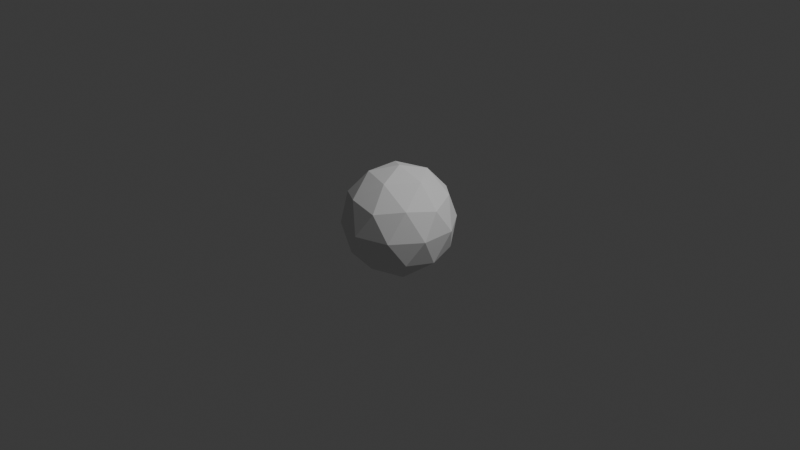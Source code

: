 # Source: enemy.blend  (saved by Blender 4.5.90; exported with 4.5.12 LTS)
import bpy
from mathutils import Matrix  # noqa: F401  (used for matrix-valued properties, if any)

bpy.ops.wm.read_factory_settings(use_empty=True)
scene = bpy.context.scene
scene.name = 'Scene'

# ---- collections
col_collection = bpy.data.collections.new('Collection'); scene.collection.children.link(col_collection)

# ---- world
world_world = bpy.data.worlds.new('World'); scene.world = world_world
world_world.use_nodes = True; world_world.node_tree.nodes.clear()
_N = world_world.node_tree.nodes; _L = world_world.node_tree.links
n0 = _N.new('ShaderNodeOutputWorld'); n0.name = 'World Output'; n0.location = (200, 100)
n1 = _N.new('ShaderNodeBackground'); n1.name = 'Background'; n1.location = (-200, 100)
n1.inputs[0].default_value = (0.05088, 0.05088, 0.05088, 1.0)
_L.new(n1.outputs[0], n0.inputs[0])
n0.is_active_output = True
world_world.color = (0.05088, 0.05088, 0.05088)
world_world.sun_shadow_jitter_overblur = 0.0

# ---- cameras
cam_camera = bpy.data.cameras.new('Camera')
cam_camera.clip_end = 100.0
cam_camera.ortho_scale = 7.314

# ---- lights
light_light = bpy.data.lights.new('Light', 'POINT')
light_light.energy = 1000.0
light_light.shadow_soft_size = 0.1

# ---- meshes
me_icosphere = bpy.data.meshes.new('Icosphere')
me_icosphere.from_pydata([(0.0, 0.0, -1.0), (0.7236, -0.5257, -0.4472), (-0.2764, -0.8506, -0.4472), (-0.8944, 0.0, -0.4472), (-0.2764, 0.8506, -0.4472), (0.7236, 0.5257, -0.4472), (0.2764, -0.8506, 0.4472), (-0.7236, -0.5257, 0.4472), (-0.7236, 0.5257, 0.4472), (0.2764, 0.8506, 0.4472), (0.8944, 0.0, 0.4472), (0.0, 0.0, 1.0), (-0.1625, -0.5, -0.8507), (0.4253, -0.309, -0.8507), (0.2629, -0.809, -0.5257), (0.8506, 0.0, -0.5257), (0.4253, 0.309, -0.8507), (-0.5257, 0.0, -0.8507), (-0.6882, -0.5, -0.5257), (-0.1625, 0.5, -0.8507), (-0.6882, 0.5, -0.5257), (0.2629, 0.809, -0.5257), (0.9511, -0.309, 0.0), (0.9511, 0.309, 0.0), (0.0, -1.0, 0.0), (0.5878, -0.809, 0.0), (-0.9511, -0.309, 0.0), (-0.5878, -0.809, 0.0), (-0.5878, 0.809, 0.0), (-0.9511, 0.309, 0.0), (0.5878, 0.809, 0.0), (0.0, 1.0, 0.0), (0.6882, -0.5, 0.5257), (-0.2629, -0.809, 0.5257), (-0.8506, 0.0, 0.5257), (-0.2629, 0.809, 0.5257), (0.6882, 0.5, 0.5257), (0.1625, -0.5, 0.8507), (0.5257, 0.0, 0.8507), (-0.4253, -0.309, 0.8507), (-0.4253, 0.309, 0.8507), (0.1625, 0.5, 0.8507)], [], [(0, 13, 12), (1, 13, 15), (0, 12, 17), (0, 17, 19), (0, 19, 16), (1, 15, 22), (2, 14, 24), (3, 18, 26), (4, 20, 28), (5, 21, 30), (1, 22, 25), (2, 24, 27), (3, 26, 29), (4, 28, 31), (5, 30, 23), (6, 32, 37), (7, 33, 39), (8, 34, 40), (9, 35, 41), (10, 36, 38), (38, 41, 11), (38, 36, 41), (36, 9, 41), (41, 40, 11), (41, 35, 40), (35, 8, 40), (40, 39, 11), (40, 34, 39), (34, 7, 39), (39, 37, 11), (39, 33, 37), (33, 6, 37), (37, 38, 11), (37, 32, 38), (32, 10, 38), (23, 36, 10), (23, 30, 36), (30, 9, 36), (31, 35, 9), (31, 28, 35), (28, 8, 35), (29, 34, 8), (29, 26, 34), (26, 7, 34), (27, 33, 7), (27, 24, 33), (24, 6, 33), (25, 32, 6), (25, 22, 32), (22, 10, 32), (30, 31, 9), (30, 21, 31), (21, 4, 31), (28, 29, 8), (28, 20, 29), (20, 3, 29), (26, 27, 7), (26, 18, 27), (18, 2, 27), (24, 25, 6), (24, 14, 25), (14, 1, 25), (22, 23, 10), (22, 15, 23), (15, 5, 23), (16, 21, 5), (16, 19, 21), (19, 4, 21), (19, 20, 4), (19, 17, 20), (17, 3, 20), (17, 18, 3), (17, 12, 18), (12, 2, 18), (15, 16, 5), (15, 13, 16), (13, 0, 16), (12, 14, 2), (12, 13, 14), (13, 1, 14)])
_uv = me_icosphere.uv_layers.new(name='UVMap')
_uv.uv.foreach_set('vector', [0.1818, 0.0, 0.2273, 0.07873, 0.1364, 0.07873, 0.2727, 0.1575, 0.3182, 0.07873, 0.3636, 0.1575, 0.9091, 0.0, 0.9545, 0.07873, 0.8636, 0.07873, 0.7273, 0.0, 0.7727, 0.07873, 0.6818, 0.07873, 0.5455, 0.0, 0.5909, 0.07873, 0.5, 0.07873, 0.2727, 0.1575, 0.3636, 0.1575, 0.3182, 0.2362, 0.09091, 0.1575, 0.1818, 0.1575, 0.1364, 0.2362, 0.8182, 0.1575, 0.9091, 0.1575, 0.8636, 0.2362, 0.6364, 0.1575, 0.7273, 0.1575, 0.6818, 0.2362, 0.4545, 0.1575, 0.5455, 0.1575, 0.5, 0.2362, 0.2727, 0.1575, 0.3182, 0.2362, 0.2273, 0.2362, 0.09091, 0.1575, 0.1364, 0.2362, 0.04546, 0.2362, 0.8182, 0.1575, 0.8636, 0.2362, 0.7727, 0.2362, 0.6364, 0.1575, 0.6818, 0.2362, 0.5909, 0.2362, 0.4545, 0.1575, 0.5, 0.2362, 0.4091, 0.2362, 0.1818, 0.3149, 0.2727, 0.3149, 0.2273, 0.3937, 0.0, 0.3149, 0.09091, 0.3149, 0.04546, 0.3937, 0.7273, 0.3149, 0.8182, 0.3149, 0.7727, 0.3937, 0.5455, 0.3149, 0.6364, 0.3149, 0.5909, 0.3937, 0.3636, 0.3149, 0.4545, 0.3149, 0.4091, 0.3937, 0.4091, 0.3937, 0.5, 0.3937, 0.4545, 0.4724, 0.4091, 0.3937, 0.4545, 0.3149, 0.5, 0.3937, 0.4545, 0.3149, 0.5455, 0.3149, 0.5, 0.3937, 0.5909, 0.3937, 0.6818, 0.3937, 0.6364, 0.4724, 0.5909, 0.3937, 0.6364, 0.3149, 0.6818, 0.3937, 0.6364, 0.3149, 0.7273, 0.3149, 0.6818, 0.3937, 0.7727, 0.3937, 0.8636, 0.3937, 0.8182, 0.4724, 0.7727, 0.3937, 0.8182, 0.3149, 0.8636, 0.3937, 0.8182, 0.3149, 0.9091, 0.3149, 0.8636, 0.3937, 0.04546, 0.3937, 0.1364, 0.3937, 0.09091, 0.4724, 0.04546, 0.3937, 0.09091, 0.3149, 0.1364, 0.3937, 0.09091, 0.3149, 0.1818, 0.3149, 0.1364, 0.3937, 0.2273, 0.3937, 0.3182, 0.3937, 0.2727, 0.4724, 0.2273, 0.3937, 0.2727, 0.3149, 0.3182, 0.3937, 0.2727, 0.3149, 0.3636, 0.3149, 0.3182, 0.3937, 0.4091, 0.2362, 0.4545, 0.3149, 0.3636, 0.3149, 0.4091, 0.2362, 0.5, 0.2362, 0.4545, 0.3149, 0.5, 0.2362, 0.5455, 0.3149, 0.4545, 0.3149, 0.5909, 0.2362, 0.6364, 0.3149, 0.5455, 0.3149, 0.5909, 0.2362, 0.6818, 0.2362, 0.6364, 0.3149, 0.6818, 0.2362, 0.7273, 0.3149, 0.6364, 0.3149, 0.7727, 0.2362, 0.8182, 0.3149, 0.7273, 0.3149, 0.7727, 0.2362, 0.8636, 0.2362, 0.8182, 0.3149, 0.8636, 0.2362, 0.9091, 0.3149, 0.8182, 0.3149, 0.04546, 0.2362, 0.09091, 0.3149, 0.0, 0.3149, 0.04546, 0.2362, 0.1364, 0.2362, 0.09091, 0.3149, 0.1364, 0.2362, 0.1818, 0.3149, 0.09091, 0.3149, 0.2273, 0.2362, 0.2727, 0.3149, 0.1818, 0.3149, 0.2273, 0.2362, 0.3182, 0.2362, 0.2727, 0.3149, 0.3182, 0.2362, 0.3636, 0.3149, 0.2727, 0.3149, 0.5, 0.2362, 0.5909, 0.2362, 0.5455, 0.3149, 0.5, 0.2362, 0.5455, 0.1575, 0.5909, 0.2362, 0.5455, 0.1575, 0.6364, 0.1575, 0.5909, 0.2362, 0.6818, 0.2362, 0.7727, 0.2362, 0.7273, 0.3149, 0.6818, 0.2362, 0.7273, 0.1575, 0.7727, 0.2362, 0.7273, 0.1575, 0.8182, 0.1575, 0.7727, 0.2362, 0.8636, 0.2362, 0.9545, 0.2362, 0.9091, 0.3149, 0.8636, 0.2362, 0.9091, 0.1575, 0.9545, 0.2362, 0.9091, 0.1575, 1.0, 0.1575, 0.9545, 0.2362, 0.1364, 0.2362, 0.2273, 0.2362, 0.1818, 0.3149, 0.1364, 0.2362, 0.1818, 0.1575, 0.2273, 0.2362, 0.1818, 0.1575, 0.2727, 0.1575, 0.2273, 0.2362, 0.3182, 0.2362, 0.4091, 0.2362, 0.3636, 0.3149, 0.3182, 0.2362, 0.3636, 0.1575, 0.4091, 0.2362, 0.3636, 0.1575, 0.4545, 0.1575, 0.4091, 0.2362, 0.5, 0.07873, 0.5455, 0.1575, 0.4545, 0.1575, 0.5, 0.07873, 0.5909, 0.07873, 0.5455, 0.1575, 0.5909, 0.07873, 0.6364, 0.1575, 0.5455, 0.1575, 0.6818, 0.07873, 0.7273, 0.1575, 0.6364, 0.1575, 0.6818, 0.07873, 0.7727, 0.07873, 0.7273, 0.1575, 0.7727, 0.07873, 0.8182, 0.1575, 0.7273, 0.1575, 0.8636, 0.07873, 0.9091, 0.1575, 0.8182, 0.1575, 0.8636, 0.07873, 0.9545, 0.07873, 0.9091, 0.1575, 0.9545, 0.07873, 1.0, 0.1575, 0.9091, 0.1575, 0.3636, 0.1575, 0.4091, 0.07873, 0.4545, 0.1575, 0.3636, 0.1575, 0.3182, 0.07873, 0.4091, 0.07873, 0.3182, 0.07873, 0.3636, 0.0, 0.4091, 0.07873, 0.1364, 0.07873, 0.1818, 0.1575, 0.09091, 0.1575, 0.1364, 0.07873, 0.2273, 0.07873, 0.1818, 0.1575, 0.2273, 0.07873, 0.2727, 0.1575, 0.1818, 0.1575])
me_icosphere.update()

# ---- objects
ob_light = bpy.data.objects.new('Light', light_light)
ob_camera = bpy.data.objects.new('Camera', cam_camera)
ob_icosphere = bpy.data.objects.new('Icosphere', me_icosphere)

# ---- transforms, parenting, visibility, modifiers, constraints
ob_light.location = (4.076, 1.005, 5.904)
ob_light.rotation_euler = (0.6503, 0.05522, 1.866)
ob_light.lock_rotations_4d = False
ob_light.empty_display_type = 'ARROWS'
ob_light.color = (0.0, 0.0, 0.0, 0.0)
ob_light.lineart.crease_threshold = 0.0
ob_camera.location = (7.359, -6.926, 4.958)
ob_camera.rotation_euler = (1.109, 0.0, 0.8149)
ob_camera.lock_rotations_4d = False
ob_camera.empty_display_type = 'ARROWS'
ob_camera.color = (0.0, 0.0, 0.0, 0.0)
ob_camera.display_type = 'WIRE'
ob_camera.lineart.crease_threshold = 0.0
ob_icosphere.location = (0.0, 0.0, 0.0)
ob_icosphere.scale = (-0.5926, -0.5926, -0.5926)

# ---- collection membership
col_collection.objects.link(ob_light)
col_collection.objects.link(ob_camera)
col_collection.objects.link(ob_icosphere)

# ---- scene / render settings (as saved in the file)
scene.camera = ob_camera
scene.frame_start = 1; scene.frame_end = 250; scene.frame_set(1)
scene.render.engine = 'BLENDER_EEVEE_NEXT'
bpy.context.view_layer.update()
